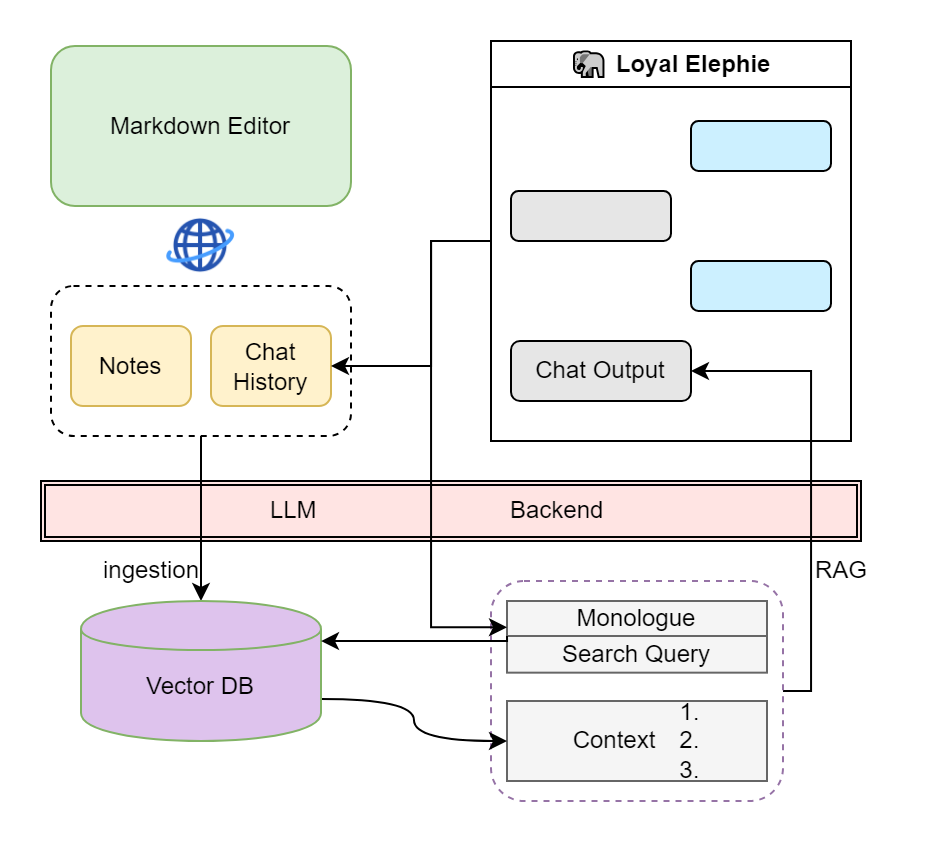

The diagram above was exported from draw.io. Its source (the exported page's mxGraphModel, read from the mxfile embedded in the PNG):
<mxGraphModel dx="937" dy="459" grid="1" gridSize="10" guides="1" tooltips="1" connect="1" arrows="1" fold="1" page="1" pageScale="1" pageWidth="827" pageHeight="1169" math="0" shadow="0">
  <root>
    <mxCell id="0" />
    <mxCell id="1" parent="0" />
    <mxCell id="kJqQG1-dVFHwFXVeNyyj-23" value="LLM&amp;nbsp; &amp;nbsp; &amp;nbsp; &amp;nbsp; &amp;nbsp; &amp;nbsp; &amp;nbsp; &amp;nbsp; &amp;nbsp; &amp;nbsp; &amp;nbsp; &amp;nbsp; &amp;nbsp; &amp;nbsp; &amp;nbsp;Backend&amp;nbsp; &amp;nbsp;&amp;nbsp;" style="shape=ext;double=1;rounded=0;whiteSpace=wrap;html=1;fillColor=#FFE4E3;" vertex="1" parent="1">
      <mxGeometry x="55" y="240" width="410" height="30" as="geometry" />
    </mxCell>
    <mxCell id="kJqQG1-dVFHwFXVeNyyj-22" style="edgeStyle=orthogonalEdgeStyle;rounded=0;orthogonalLoop=1;jettySize=auto;html=1;exitX=0.5;exitY=1;exitDx=0;exitDy=0;entryX=0.5;entryY=0;entryDx=0;entryDy=0;" edge="1" parent="1" source="kJqQG1-dVFHwFXVeNyyj-18" target="11">
      <mxGeometry relative="1" as="geometry" />
    </mxCell>
    <mxCell id="kJqQG1-dVFHwFXVeNyyj-18" value="" style="rounded=1;whiteSpace=wrap;dashed=1;html=1;" vertex="1" parent="1">
      <mxGeometry x="60" y="142.5" width="150" height="75" as="geometry" />
    </mxCell>
    <mxCell id="2" value="Markdown Editor" style="rounded=1;whiteSpace=wrap;html=1;fillColor=#DCF0DB;strokeColor=#82b366;" parent="1" vertex="1">
      <mxGeometry x="60" y="22.5" width="150" height="80" as="geometry" />
    </mxCell>
    <mxCell id="3" value="Notes" style="rounded=1;whiteSpace=wrap;html=1;dashed=0;fillColor=#fff2cc;strokeColor=#d6b656;" parent="1" vertex="1">
      <mxGeometry x="70" y="162.5" width="60" height="40" as="geometry" />
    </mxCell>
    <mxCell id="4" value="Chat History" style="rounded=1;whiteSpace=wrap;html=1;dashed=0;fillColor=#fff2cc;strokeColor=#d6b656;" parent="1" vertex="1">
      <mxGeometry x="140" y="162.5" width="60" height="40" as="geometry" />
    </mxCell>
    <mxCell id="kJqQG1-dVFHwFXVeNyyj-44" style="edgeStyle=orthogonalEdgeStyle;rounded=0;orthogonalLoop=1;jettySize=auto;html=1;exitX=1;exitY=0.5;exitDx=0;exitDy=0;entryX=1;entryY=0.5;entryDx=0;entryDy=0;" edge="1" parent="1" source="7" target="kJqQG1-dVFHwFXVeNyyj-37">
      <mxGeometry relative="1" as="geometry">
        <Array as="points">
          <mxPoint x="440" y="345" />
          <mxPoint x="440" y="185" />
        </Array>
      </mxGeometry>
    </mxCell>
    <mxCell id="7" value="" style="rounded=1;whiteSpace=wrap;html=1;dashed=1;fillColor=none;strokeColor=#9673a6;" parent="1" vertex="1">
      <mxGeometry x="280" y="290" width="146" height="110" as="geometry" />
    </mxCell>
    <mxCell id="8" value="Monologue" style="whiteSpace=wrap;html=1;fillColor=#f5f5f5;strokeColor=#666666;" parent="7" vertex="1">
      <mxGeometry x="8" y="10.000833333333333" width="130" height="17.499166666666667" as="geometry" />
    </mxCell>
    <mxCell id="9" value="Search Query" style="whiteSpace=wrap;html=1;fillColor=#f5f5f5;strokeColor=#666666;" parent="7" vertex="1">
      <mxGeometry x="8" y="27.5" width="130" height="18.33" as="geometry" />
    </mxCell>
    <mxCell id="10" value="&lt;div&gt;&amp;nbsp; &amp;nbsp; &amp;nbsp; &amp;nbsp; &amp;nbsp; &amp;nbsp; &amp;nbsp; &lt;span style=&quot;white-space: pre;&quot;&gt;&#09;&lt;/span&gt;1.&lt;/div&gt;Context&amp;nbsp; &lt;span style=&quot;white-space: pre;&quot;&gt;&#09;&lt;/span&gt;2.&lt;div&gt;&amp;nbsp; &amp;nbsp; &amp;nbsp; &amp;nbsp;&amp;nbsp;&lt;span style=&quot;white-space: pre;&quot;&gt;&#09;&lt;/span&gt;3.&lt;/div&gt;" style="whiteSpace=wrap;html=1;fillColor=#f5f5f5;strokeColor=#666666;" parent="7" vertex="1">
      <mxGeometry x="8" y="60" width="130" height="40" as="geometry" />
    </mxCell>
    <mxCell id="kJqQG1-dVFHwFXVeNyyj-43" style="edgeStyle=orthogonalEdgeStyle;rounded=0;orthogonalLoop=1;jettySize=auto;html=1;exitX=1;exitY=0.7;exitDx=0;exitDy=0;entryX=0;entryY=0.5;entryDx=0;entryDy=0;curved=1;" edge="1" parent="1" source="11" target="10">
      <mxGeometry relative="1" as="geometry" />
    </mxCell>
    <mxCell id="11" value="&lt;div&gt;&lt;br&gt;&lt;/div&gt;Vector DB" style="shape=cylinder;whiteSpace=wrap;html=1;fillColor=#DEC3ED;strokeColor=#82b366;" parent="1" vertex="1">
      <mxGeometry x="75" y="300" width="120" height="70" as="geometry" />
    </mxCell>
    <mxCell id="kJqQG1-dVFHwFXVeNyyj-20" value="" style="rounded=1;shape=image;verticalLabelPosition=bottom;labelBackgroundColor=default;verticalAlign=top;aspect=fixed;imageAspect=0;image=https://cdn.icon-icons.com/icons2/3525/PNG/512/web_online_internet_global_earth_world_globe_icon_221254.png;" vertex="1" parent="1">
      <mxGeometry x="104" y="91.5" width="62" height="62" as="geometry" />
    </mxCell>
    <mxCell id="kJqQG1-dVFHwFXVeNyyj-45" style="edgeStyle=orthogonalEdgeStyle;rounded=0;orthogonalLoop=1;jettySize=auto;html=1;exitX=0;exitY=0.5;exitDx=0;exitDy=0;entryX=0;entryY=0.75;entryDx=0;entryDy=0;" edge="1" parent="1" source="kJqQG1-dVFHwFXVeNyyj-24" target="8">
      <mxGeometry relative="1" as="geometry">
        <Array as="points">
          <mxPoint x="250" y="120" />
          <mxPoint x="250" y="313" />
        </Array>
      </mxGeometry>
    </mxCell>
    <mxCell id="kJqQG1-dVFHwFXVeNyyj-49" style="edgeStyle=orthogonalEdgeStyle;rounded=0;orthogonalLoop=1;jettySize=auto;html=1;exitX=0;exitY=0.5;exitDx=0;exitDy=0;entryX=1;entryY=0.5;entryDx=0;entryDy=0;" edge="1" parent="1" source="kJqQG1-dVFHwFXVeNyyj-24" target="4">
      <mxGeometry relative="1" as="geometry">
        <Array as="points">
          <mxPoint x="250" y="120" />
          <mxPoint x="250" y="183" />
        </Array>
      </mxGeometry>
    </mxCell>
    <mxCell id="kJqQG1-dVFHwFXVeNyyj-24" value="&lt;span style=&quot;color: rgb(77, 81, 86); font-family: Roboto, arial, sans-serif; font-size: 14px; font-weight: 400; text-align: left; background-color: rgb(255, 255, 255);&quot;&gt;🐘&amp;nbsp;&lt;/span&gt;Loyal Elephie" style="swimlane;whiteSpace=wrap;html=1;" vertex="1" parent="1">
      <mxGeometry x="280" y="20" width="180" height="200" as="geometry">
        <mxRectangle x="360" y="20" width="140" height="30" as="alternateBounds" />
      </mxGeometry>
    </mxCell>
    <mxCell id="kJqQG1-dVFHwFXVeNyyj-30" value="" style="rounded=1;whiteSpace=wrap;html=1;fillColor=#CCF0FF;fillColor=#E6E6E6" vertex="1" parent="kJqQG1-dVFHwFXVeNyyj-24">
      <mxGeometry x="10" y="75" width="80" height="25" as="geometry" />
    </mxCell>
    <mxCell id="kJqQG1-dVFHwFXVeNyyj-31" value="" style="rounded=1;whiteSpace=wrap;html=1;fillColor=#CCF0FF;" vertex="1" parent="kJqQG1-dVFHwFXVeNyyj-24">
      <mxGeometry x="100" y="40" width="70" height="25" as="geometry" />
    </mxCell>
    <mxCell id="kJqQG1-dVFHwFXVeNyyj-35" value="" style="rounded=1;whiteSpace=wrap;html=1;fillColor=#CCF0FF;" vertex="1" parent="kJqQG1-dVFHwFXVeNyyj-24">
      <mxGeometry x="100" y="110" width="70" height="25" as="geometry" />
    </mxCell>
    <mxCell id="kJqQG1-dVFHwFXVeNyyj-37" value="Chat Output" style="rounded=1;whiteSpace=wrap;html=1;fillColor=#CCF0FF;fillColor=#E6E6E6" vertex="1" parent="kJqQG1-dVFHwFXVeNyyj-24">
      <mxGeometry x="10" y="150" width="90" height="30" as="geometry" />
    </mxCell>
    <mxCell id="kJqQG1-dVFHwFXVeNyyj-42" style="edgeStyle=orthogonalEdgeStyle;rounded=0;orthogonalLoop=1;jettySize=auto;html=1;exitX=0;exitY=1;exitDx=0;exitDy=0;entryX=1;entryY=0.3;entryDx=0;entryDy=0;" edge="1" parent="1" source="8" target="11">
      <mxGeometry relative="1" as="geometry">
        <Array as="points">
          <mxPoint x="262" y="320" />
          <mxPoint x="219" y="320" />
        </Array>
      </mxGeometry>
    </mxCell>
    <mxCell id="kJqQG1-dVFHwFXVeNyyj-47" value="ingestion" style="text;html=1;align=center;verticalAlign=middle;resizable=0;points=[];autosize=1;strokeColor=none;fillColor=none;" vertex="1" parent="1">
      <mxGeometry x="75" y="270" width="70" height="30" as="geometry" />
    </mxCell>
    <mxCell id="kJqQG1-dVFHwFXVeNyyj-48" value="RAG" style="text;html=1;align=center;verticalAlign=middle;resizable=0;points=[];autosize=1;strokeColor=none;fillColor=none;" vertex="1" parent="1">
      <mxGeometry x="430" y="270" width="50" height="30" as="geometry" />
    </mxCell>
  </root>
</mxGraphModel>